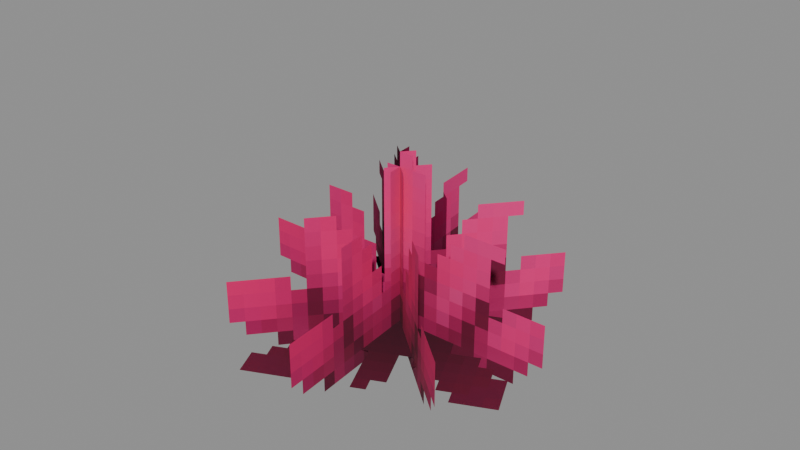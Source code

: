 # Source: Foliage_Cacti_Cacti_Flower_Pink.blend  (saved by Blender 5.0.119; exported with 4.5.12 LTS)
import bpy
from mathutils import Matrix  # noqa: F401  (used for matrix-valued properties, if any)

bpy.ops.wm.read_factory_settings(use_empty=True)
scene = bpy.context.scene
scene.name = 'Scene'

# ---- collections
col_widgets = bpy.data.collections.new('Widgets'); scene.collection.children.link(col_widgets)
col_widgets.hide_viewport = True

# ---- images (referenced by path relative to the original .blend; pixels are not part of the script)
import os
ASSET_DIR = os.environ.get("B2B_ASSET_DIR", "")  # directory of the original .blend (textures are referenced by path, not embedded)
HERE = os.path.dirname(os.path.abspath(__file__))  # packed textures are extracted next to this script under _unpacked/

def load_image(name, relpath, width, height, colorspace="sRGB"):
    """Load a texture the original file referenced (path relative to the .blend, or extracted next to this script)."""
    p = next((c for c in (os.path.join(HERE, relpath), os.path.join(ASSET_DIR, relpath)) if relpath and os.path.exists(c)), "")
    if p:
        img = bpy.data.images.load(p, check_existing=True)
        img.name = name
    else:  # same state as the original file: an image datablock whose file is absent (Cycles renders it pink)
        img = bpy.data.images.new(name, width, height)
        img.source = "FILE"
        img.filepath = "//" + (relpath or name)
    img.colorspace_settings.name = colorspace
    return img
img_image_0 = load_image('Image_0', '_unpacked/Image_0.9fd53bf7.png', 128, 32, 'sRGB')

# ---- materials (node trees are filled in below, after node groups)
mat_material_0 = bpy.data.materials.new('Material_0')

# ---- material node trees
mat_material_0.use_nodes = True; mat_material_0.node_tree.nodes.clear()
_N = mat_material_0.node_tree.nodes; _L = mat_material_0.node_tree.links
n0 = _N.new('ShaderNodeBsdfPrincipled'); n0.name = 'Principled BSDF'; n0.location = (10, 300)
n0.inputs[2].default_value = 1.0
n1 = _N.new('ShaderNodeOutputMaterial'); n1.name = 'Material Output'; n1.location = (300, 300)
n2 = _N.new('NodeFrame'); n2.name = 'Frame'; n2.location = (0, 0)
n2.label = 'Alpha Clip'
n2.width = 150
n3 = _N.new('ShaderNodeMath'); n3.name = 'Math'; n3.location = (-340, -20)
n3.operation = 'SUBTRACT'
n3.inputs[0].default_value = 1.0
n4 = _N.new('ShaderNodeMath'); n4.name = 'Math.001'; n4.location = (-540, -20)
n4.operation = 'LESS_THAN'
n4.inputs[1].default_value = 0.05
n5 = _N.new('ShaderNodeTexImage'); n5.name = 'Image Texture'; n5.location = (-840, 210)
n5.label = 'BASE COLOR'
n5.image = img_image_0
n5.interpolation = 'Closest'
n5.extension = 'EXTEND'
n3.parent = n2
n4.parent = n2
_L.new(n0.outputs[0], n1.inputs[0])
_L.new(n3.outputs[0], n0.inputs[4])
_L.new(n4.outputs[0], n3.inputs[1])
_L.new(n5.outputs[0], n0.inputs[0])
_L.new(n5.outputs[1], n4.inputs[0])
n1.is_active_output = True

# ---- meshes
me_mesh_0 = bpy.data.meshes.new('Mesh_0')
me_mesh_0.from_pydata([(0.8125, -6.252e-05, 0.5), (0.8125, -1.816e-08, 0.5), (0.8125, -6.252e-05, -0.5), (0.8125, -1.816e-08, -0.5), (-0.8125, 1.816e-08, 0.5), (-0.8125, -6.248e-05, 0.5), (-0.8125, 1.816e-08, -0.5), (-0.8125, -6.248e-05, -0.5), (-0.8125, 1.816e-08, 0.5), (0.8125, -1.816e-08, 0.5), (-0.8125, -6.248e-05, 0.5), (0.8125, -6.252e-05, 0.5), (-0.8125, -6.248e-05, -0.5), (0.8125, -6.252e-05, -0.5), (-0.8125, 1.816e-08, -0.5), (0.8125, -1.816e-08, -0.5), (-0.8125, -6.248e-05, 0.5), (0.8125, -6.252e-05, 0.5), (-0.8125, -6.248e-05, -0.5), (0.8125, -6.252e-05, -0.5), (0.8125, -1.816e-08, 0.5), (-0.8125, 1.816e-08, 0.5), (0.8125, -1.816e-08, -0.5), (-0.8125, 1.816e-08, -0.5), (0.5746, 0.5745, 0.5), (0.5745, 0.5745, 0.5), (0.5746, 0.5745, -0.5), (0.5745, 0.5745, -0.5), (-0.5745, -0.5745, 0.5), (-0.5745, -0.5746, 0.5), (-0.5745, -0.5745, -0.5), (-0.5745, -0.5746, -0.5), (-0.5745, -0.5745, 0.5), (0.5745, 0.5745, 0.5), (-0.5745, -0.5746, 0.5), (0.5746, 0.5745, 0.5), (-0.5745, -0.5746, -0.5), (0.5746, 0.5745, -0.5), (-0.5745, -0.5745, -0.5), (0.5745, 0.5745, -0.5), (-0.5745, -0.5746, 0.5), (0.5746, 0.5745, 0.5), (-0.5745, -0.5746, -0.5), (0.5746, 0.5745, -0.5), (0.5745, 0.5745, 0.5), (-0.5745, -0.5745, 0.5), (0.5745, 0.5745, -0.5), (-0.5745, -0.5745, -0.5), (-0.07088, -0.8094, 0.5), (-0.07081, -0.8094, 0.5), (-0.07088, -0.8094, -0.5), (-0.07081, -0.8094, -0.5), (0.07081, 0.8094, 0.5), (0.07075, 0.8094, 0.5), (0.07081, 0.8094, -0.5), (0.07075, 0.8094, -0.5), (0.07081, 0.8094, 0.5), (-0.07081, -0.8094, 0.5), (0.07075, 0.8094, 0.5), (-0.07088, -0.8094, 0.5), (0.07075, 0.8094, -0.5), (-0.07088, -0.8094, -0.5), (0.07081, 0.8094, -0.5), (-0.07081, -0.8094, -0.5), (0.07075, 0.8094, 0.5), (-0.07088, -0.8094, 0.5), (0.07075, 0.8094, -0.5), (-0.07088, -0.8094, -0.5), (-0.07081, -0.8094, 0.5), (0.07081, 0.8094, 0.5), (-0.07081, -0.8094, -0.5), (0.07081, 0.8094, -0.5), (0.5745, -0.5746, 0.5), (0.5745, -0.5745, 0.5), (0.5745, -0.5746, -0.5), (0.5745, -0.5745, -0.5), (-0.5745, 0.5745, 0.5), (-0.5746, 0.5745, 0.5), (-0.5745, 0.5745, -0.5), (-0.5746, 0.5745, -0.5), (-0.5745, 0.5745, 0.5), (0.5745, -0.5745, 0.5), (-0.5746, 0.5745, 0.5), (0.5745, -0.5746, 0.5), (-0.5746, 0.5745, -0.5), (0.5745, -0.5746, -0.5), (-0.5745, 0.5745, -0.5), (0.5745, -0.5745, -0.5), (-0.5746, 0.5745, 0.5), (0.5745, -0.5746, 0.5), (-0.5746, 0.5745, -0.5), (0.5745, -0.5746, -0.5), (0.5745, -0.5745, 0.5), (-0.5745, 0.5745, 0.5), (0.5745, -0.5745, -0.5), (-0.5745, 0.5745, -0.5), (0.6409, -0.2988, -0.4376), (0.6409, -0.2988, -0.4375), (0.2988, 0.6409, -0.4376), (0.2988, 0.6409, -0.4375), (-0.2988, -0.6409, -0.4375), (-0.2988, -0.6409, -0.4376), (-0.6409, 0.2988, -0.4375), (-0.6409, 0.2988, -0.4376), (-0.2988, -0.6409, -0.4375), (0.6409, -0.2988, -0.4375), (-0.2988, -0.6409, -0.4376), (0.6409, -0.2988, -0.4376), (-0.6409, 0.2988, -0.4376), (0.2988, 0.6409, -0.4376), (-0.6409, 0.2988, -0.4375), (0.2988, 0.6409, -0.4375), (-0.2988, -0.6409, -0.4376), (0.6409, -0.2988, -0.4376), (-0.6409, 0.2988, -0.4376), (0.2988, 0.6409, -0.4376), (0.6409, -0.2988, -0.4375), (-0.2988, -0.6409, -0.4375), (0.2988, 0.6409, -0.4375), (-0.6409, 0.2988, -0.4375)], [], [(0, 2, 1), (2, 3, 1), (4, 6, 5), (6, 7, 5), (8, 10, 9), (10, 11, 9), (12, 14, 13), (14, 15, 13), (16, 18, 17), (18, 19, 17), (20, 22, 21), (22, 23, 21), (24, 26, 25), (26, 27, 25), (28, 30, 29), (30, 31, 29), (32, 34, 33), (34, 35, 33), (36, 38, 37), (38, 39, 37), (40, 42, 41), (42, 43, 41), (44, 46, 45), (46, 47, 45), (48, 50, 49), (50, 51, 49), (52, 54, 53), (54, 55, 53), (56, 58, 57), (58, 59, 57), (60, 62, 61), (62, 63, 61), (64, 66, 65), (66, 67, 65), (68, 70, 69), (70, 71, 69), (72, 74, 73), (74, 75, 73), (76, 78, 77), (78, 79, 77), (80, 82, 81), (82, 83, 81), (84, 86, 85), (86, 87, 85), (88, 90, 89), (90, 91, 89), (92, 94, 93), (94, 95, 93), (96, 98, 97), (98, 99, 97), (100, 102, 101), (102, 103, 101), (104, 106, 105), (106, 107, 105), (108, 110, 109), (110, 111, 109), (112, 114, 113), (114, 115, 113), (116, 118, 117), (118, 119, 117)])
me_mesh_0.polygons.foreach_set('use_smooth', [0, 0, 0, 0, 0, 0, 0, 0, 0, 0, 0, 0, 0, 1, 1, 1, 0, 1, 1, 0, 0, 0, 0, 0, 0, 0, 0, 0, 0, 1, 0, 1, 0, 0, 0, 0, 1, 1, 0, 1, 0, 1, 1, 1, 0, 0, 0, 0, 0, 0, 0, 0, 1, 1, 0, 0, 0, 0, 0, 0])
_uv = me_mesh_0.uv_layers.new(name='UVMap')
_uv.uv.foreach_set('vector', [0.0, 1.0, 0.0, 1.0, 0.0, 1.0, 0.0, 1.0, 0.0, 1.0, 0.0, 1.0, 0.0, 1.0, 0.0, 1.0, 0.0, 1.0, 0.0, 1.0, 0.0, 1.0, 0.0, 1.0, 0.0, 1.0, 0.0, 1.0, 0.0, 1.0, 0.0, 1.0, 0.0, 1.0, 0.0, 1.0, 0.0, 1.0, 0.0, 1.0, 0.0, 1.0, 0.0, 1.0, 0.0, 1.0, 0.0, 1.0, 0.0, 1.0, 0.0, 0.5, 0.2031, 1.0, 0.0, 0.5, 0.2031, 0.5, 0.2031, 1.0, 0.0, 1.0, 0.0, 1.0, 0.0, 1.0, 0.0, 1.0, 0.0, 1.0, 0.0, 1.0, 0.0, 1.0, 0.0, 1.0, 0.0, 1.0, 0.0, 1.0, 0.0, 1.0, 0.0, 1.0, 0.0, 1.0, 0.0, 1.0, 0.0, 1.0, 0.0, 1.0, 0.0, 1.0, 0.0, 1.0, 0.0, 1.0, 0.0, 1.0, 0.0, 1.0, 0.0, 1.0, 0.0, 1.0, 0.0, 1.0, 0.0, 1.0, 0.0, 1.0, 0.0, 1.0, 0.0, 1.0, 0.0, 1.0, 0.0, 1.0, 0.0, 1.0, 0.0, 0.5, 0.2031, 1.0, 0.0, 0.5, 0.2031, 0.5, 0.2031, 1.0, 0.0, 1.0, 0.0, 1.0, 0.0, 1.0, 0.0, 1.0, 0.0, 1.0, 0.0, 1.0, 0.0, 1.0, 0.0, 1.0, 0.0, 1.0, 0.0, 1.0, 0.0, 1.0, 0.0, 1.0, 0.0, 1.0, 0.0, 1.0, 0.0, 1.0, 0.0, 1.0, 0.0, 1.0, 0.0, 1.0, 0.0, 1.0, 0.0, 1.0, 0.0, 1.0, 0.0, 1.0, 0.0, 1.0, 0.0, 1.0, 0.0, 1.0, 0.0, 1.0, 0.0, 1.0, 0.0, 1.0, 0.0, 1.0, 0.0, 1.0, 0.0, 1.0, 0.0, 0.5, 0.2031, 1.0, 0.0, 0.5, 0.2031, 0.5, 0.2031, 1.0, 0.0, 1.0, 0.0, 1.0, 0.0, 1.0, 0.0, 1.0, 0.0, 1.0, 0.0, 1.0, 0.0, 1.0, 0.0, 1.0, 0.0, 1.0, 0.0, 1.0, 0.0, 1.0, 0.0, 1.0, 0.0, 1.0, 0.0, 1.0, 0.0, 1.0, 0.0, 1.0, 0.0, 1.0, 0.0, 1.0, 0.0, 1.0, 0.0, 1.0, 0.0, 1.0, 0.0, 1.0, 0.0, 1.0, 0.0, 1.0, 0.0, 1.0, 0.0, 1.0, 0.0, 1.0, 0.0, 1.0, 0.0, 1.0, 0.0, 1.0, 0.0, 1.0, 0.0, 0.5, 0.2031, 1.0, 0.0, 0.5, 0.2031, 0.5, 0.2031, 1.0, 0.0, 1.0, 0.0, 1.0, 0.0, 1.0, 0.0, 1.0, 0.0, 1.0, 0.0, 1.0, 0.0, 1.0, 0.0, 1.0, 0.0, 1.0, 0.0, 1.0, 0.0, 1.0, 0.0, 1.0, 0.0, 1.0, 0.0, 1.0, 0.0, 1.0, 0.0, 1.0, 0.0, 1.0, 0.0, 1.0, 0.0, 1.0, 0.0, 1.0, 0.0, 1.0, 0.0, 1.0, 0.0, 1.0, 0.0, 1.0, 0.0, 1.0, 0.0, 1.0, 0.0, 1.0, 0.0, 1.0, 0.0, 1.0, 0.0, 1.0, 0.0, 0.5, 0.0, 0.0, 0.125, 0.5, 0.0, 0.0, 0.125, 0.0, 0.125, 0.5, 0.0, 1.0, 0.0, 1.0, 0.0, 1.0, 0.0, 1.0, 0.0, 1.0, 0.0, 1.0])
me_mesh_0.materials.append(mat_material_0)
me_mesh_0.update()
me_mesh_0.normals_split_custom_set([tuple(v) for v in zip(*[iter([1.0, 0.0, 0.0, 1.0, 0.0, 0.0, 1.0, 0.0, 0.0, 1.0, 0.0, 0.0, 1.0, 0.0, 0.0, 1.0, 0.0, 0.0, -1.0, 0.0, 0.0, -1.0, 0.0, 0.0, -1.0, 0.0, 0.0, -1.0, 0.0, 0.0, -1.0, 0.0, 0.0, -1.0, 0.0, 0.0, 0.0, 0.0, 1.0, 0.0, 0.0, 1.0, 0.0, 0.0, 1.0, 0.0, 0.0, 1.0, 0.0, 0.0, 1.0, 0.0, 0.0, 1.0, 0.0, 0.0, -1.0, 0.0, 0.0, -1.0, 0.0, 0.0, -1.0, 0.0, 0.0, -1.0, 0.0, 0.0, -1.0, 0.0, 0.0, -1.0, -2.235e-08, -1.0, 0.0, -2.235e-08, -1.0, 0.0, -2.235e-08, -1.0, 0.0, -2.235e-08, -1.0, 0.0, -2.235e-08, -1.0, 0.0, -2.235e-08, -1.0, 0.0, 2.235e-08, 1.0, 0.0, 2.235e-08, 1.0, 0.0, 2.235e-08, 1.0, 0.0, 2.235e-08, 1.0, 0.0, 2.235e-08, 1.0, 0.0, 2.235e-08, 1.0, 0.0, 0.7071, 0.7071, 0.0, 0.7071, 0.7071, 0.0, 0.7071, 0.7071, 0.0, 0.7071, 0.7071, 0.0, 0.7071, 0.7071, 6.441e-08, 0.7071, 0.7071, -1.951e-08, -0.707, -0.7072, -2.761e-08, -0.707, -0.7072, 2.748e-08, -0.707, -0.7072, 0.0, -0.707, -0.7072, 2.748e-08, -0.707, -0.7072, -2.515e-11, -0.707, -0.7072, 0.0, 0.0, 0.0, 1.0, 0.0, 0.0, 1.0, 0.0, 0.0, 1.0, -2.255e-05, -2.718e-08, 1.0, -2.377e-05, 2.503e-08, 1.0, -2.316e-05, -4.075e-09, 1.0, -2.316e-05, -7.567e-09, -1.0, -2.255e-05, -4.82e-08, -1.0, -2.377e-05, -1.375e-07, -1.0, 0.0, 0.0, -1.0, 0.0, 0.0, -1.0, 0.0, 0.0, -1.0, 0.7071, -0.7071, 0.0, 0.7071, -0.7071, 0.0, 0.7071, -0.7071, 0.0, 0.7071, -0.7071, 0.0, 0.7071, -0.7071, 0.0, 0.7071, -0.7071, 0.0, -0.7071, 0.7071, 0.0, -0.7071, 0.7071, 0.0, -0.7071, 0.7071, 0.0, -0.7071, 0.7071, 0.0, -0.7071, 0.7071, 0.0, -0.7071, 0.7071, 0.0, -0.08679, -0.9962, 0.0, -0.08679, -0.9962, 0.0, -0.08679, -0.9962, 0.0, -0.08679, -0.9962, 0.0, -0.08679, -0.9962, 0.0, -0.08679, -0.9962, 0.0, 0.08679, 0.9962, 0.0, 0.08679, 0.9962, 0.0, 0.08679, 0.9962, 0.0, 0.08711, 0.9962, -1.821e-08, 0.08711, 0.9962, -1.467e-11, 0.08711, 0.9962, -2.735e-08, 0.0, 0.0, 1.0, 0.0, 0.0, 1.0, 0.0, 0.0, 1.0, 8.417e-05, 1.97e-08, 1.0, 8.433e-05, -7.651e-09, 1.0, 8.408e-05, -4.694e-08, 1.0, 0.0, 0.0, -1.0, 0.0, 0.0, -1.0, 0.0, 0.0, -1.0, 8.417e-05, 1.951e-08, -1.0, 8.408e-05, 3.219e-08, -1.0, 8.433e-05, -4.161e-08, -1.0, -0.9962, 0.08716, 0.0, -0.9962, 0.08716, 0.0, -0.9962, 0.08716, 0.0, -0.9962, 0.08716, 0.0, -0.9962, 0.08716, 0.0, -0.9962, 0.08716, 0.0, 0.9962, -0.08716, 0.0, 0.9962, -0.08716, 0.0, 0.9962, -0.08716, 0.0, 0.9962, -0.08716, 0.0, 0.9962, -0.08716, 0.0, 0.9962, -0.08716, 0.0, 0.7071, -0.7071, 2.934e-11, 0.7071, -0.7071, 0.0, 0.7071, -0.7071, -3.206e-08, 0.7071, -0.7071, 0.0, 0.7071, -0.7071, 3.221e-08, 0.7071, -0.7071, -3.206e-08, -0.7071, 0.7071, 0.0, -0.7071, 0.7071, 0.0, -0.7071, 0.7071, 0.0, -0.7071, 0.7071, -7.543e-08, -0.7071, 0.7071, -6.078e-11, -0.7071, 0.7071, -1.133e-07, 0.0, 0.0, 1.0, 0.0, 0.0, 1.0, 0.0, 0.0, 1.0, -0.0001073, 1.153e-08, 1.0, -0.0001075, -5.115e-08, 1.0, -0.0001076, 2.021e-08, 1.0, 2.541e-05, -2.637e-08, -1.0, -2.257e-05, 1.013e-07, -1.0, -8.436e-05, -5.122e-09, -1.0, -2.257e-05, 1.013e-07, -1.0, 1.143e-05, 1.502e-08, -1.0, -8.436e-05, -5.122e-09, -1.0, -0.7071, -0.7071, 0.0, -0.7071, -0.7071, 0.0, -0.7071, -0.7071, 0.0, -0.7071, -0.7071, 0.0, -0.7071, -0.7071, 0.0, -0.7071, -0.7071, 0.0, 0.7071, 0.7071, 0.0, 0.7071, 0.7071, 0.0, 0.7071, 0.7071, 0.0, 0.7071, 0.7071, 0.0, 0.7071, 0.7071, 0.0, 0.7071, 0.7071, 0.0, 0.9396, 0.3424, 0.0, 0.9396, 0.3424, 0.0, 0.9396, 0.3424, 0.0, 0.9398, 0.3418, 0.0, 0.9398, 0.3418, 0.0, 0.9398, 0.3418, 0.0, -0.9397, -0.3421, 0.0, -0.9397, -0.3421, 0.0, -0.9397, -0.3421, 0.0, -0.9397, -0.3421, 0.0, -0.9397, -0.3421, 0.0, -0.9397, -0.3421, 0.0, 0.342, -0.9397, -6.861e-12, 0.342, -0.9397, 6.859e-11, 0.342, -0.9397, -4.001e-11, 0.342, -0.9397, 6.859e-11, 0.3419, -0.9397, 4.587e-08, 0.342, -0.9397, -4.001e-11, -0.3419, 0.9397, 0.0, -0.3419, 0.9397, 0.0, -0.3419, 0.9397, 0.0, -0.3419, 0.9397, 0.0, -0.3419, 0.9397, 0.0, -0.3419, 0.9397, 0.0, 5.96e-08, -1.524e-08, -1.0, 5.96e-08, -1.524e-08, -1.0, 5.96e-08, -1.524e-08, -1.0, 1.788e-07, -1.524e-08, -1.0, 1.788e-07, -1.524e-08, -1.0, 1.788e-07, -1.524e-08, -1.0, -1.192e-07, 1.524e-08, 1.0, -1.192e-07, 1.524e-08, 1.0, -1.192e-07, 1.524e-08, 1.0, -1.788e-07, 1.524e-08, 1.0, -1.788e-07, 1.524e-08, 1.0, -1.788e-07, 1.524e-08, 1.0])] * 3)])
me_plane = bpy.data.meshes.new('Plane')
me_plane.from_pydata([(-1.0, -6.123e-17, -1.0), (1.0, -6.123e-17, -1.0), (-1.0, 6.123e-17, 1.0), (1.0, 6.123e-17, 1.0)], [], [(0, 1, 3, 2)])
_uv = me_plane.uv_layers.new(name='UVMap')
_uv.uv.foreach_set('vector', [0.0, 0.0, 1.0, 0.0, 1.0, 1.0, 0.0, 1.0])
me_plane.update()
me_cube = bpy.data.meshes.new('Cube')
me_cube.from_pydata([(-0.07088, -0.5, -0.8094), (-0.07088, -0.5, 0.8094), (-0.07088, 0.5, -0.8094), (-0.07088, 0.5, 0.8094), (0.07081, -0.5, -0.8094), (0.07081, -0.5, 0.8094), (0.07081, 0.5, -0.8094), (0.07081, 0.5, 0.8094)], [], [(0, 1, 3, 2), (2, 3, 7, 6), (6, 7, 5, 4), (4, 5, 1, 0), (2, 6, 4, 0), (7, 3, 1, 5)])
_uv = me_cube.uv_layers.new(name='UVMap')
_uv.uv.foreach_set('vector', [0.375, 0.0, 0.625, 0.0, 0.625, 0.25, 0.375, 0.25, 0.375, 0.25, 0.625, 0.25, 0.625, 0.5, 0.375, 0.5, 0.375, 0.5, 0.625, 0.5, 0.625, 0.75, 0.375, 0.75, 0.375, 0.75, 0.625, 0.75, 0.625, 1.0, 0.375, 1.0, 0.125, 0.5, 0.375, 0.5, 0.375, 0.75, 0.125, 0.75, 0.625, 0.5, 0.875, 0.5, 0.875, 0.75, 0.625, 0.75])
me_cube.update()
me_cube_001 = bpy.data.meshes.new('Cube.001')
me_cube_001.from_pydata([(-0.07088, -0.5, -0.8094), (-0.07088, -0.5, 0.8094), (-0.07088, 0.5, -0.8094), (-0.07088, 0.5, 0.8094), (0.07081, -0.5, -0.8094), (0.07081, -0.5, 0.8094), (0.07081, 0.5, -0.8094), (0.07081, 0.5, 0.8094)], [], [(0, 1, 3, 2), (2, 3, 7, 6), (6, 7, 5, 4), (4, 5, 1, 0), (2, 6, 4, 0), (7, 3, 1, 5)])
_uv = me_cube_001.uv_layers.new(name='UVMap')
_uv.uv.foreach_set('vector', [0.375, 0.0, 0.625, 0.0, 0.625, 0.25, 0.375, 0.25, 0.375, 0.25, 0.625, 0.25, 0.625, 0.5, 0.375, 0.5, 0.375, 0.5, 0.625, 0.5, 0.625, 0.75, 0.375, 0.75, 0.375, 0.75, 0.625, 0.75, 0.625, 1.0, 0.375, 1.0, 0.125, 0.5, 0.375, 0.5, 0.375, 0.75, 0.125, 0.75, 0.625, 0.5, 0.875, 0.5, 0.875, 0.75, 0.625, 0.75])
me_cube_001.update()
me_cube_002 = bpy.data.meshes.new('Cube.002')
me_cube_002.from_pydata([(-0.07088, -0.5, -0.8094), (-0.07088, -0.5, 0.8094), (-0.07088, 0.5, -0.8094), (-0.07088, 0.5, 0.8094), (0.07081, -0.5, -0.8094), (0.07081, -0.5, 0.8094), (0.07081, 0.5, -0.8094), (0.07081, 0.5, 0.8094)], [], [(0, 1, 3, 2), (2, 3, 7, 6), (6, 7, 5, 4), (4, 5, 1, 0), (2, 6, 4, 0), (7, 3, 1, 5)])
_uv = me_cube_002.uv_layers.new(name='UVMap')
_uv.uv.foreach_set('vector', [0.375, 0.0, 0.625, 0.0, 0.625, 0.25, 0.375, 0.25, 0.375, 0.25, 0.625, 0.25, 0.625, 0.5, 0.375, 0.5, 0.375, 0.5, 0.625, 0.5, 0.625, 0.75, 0.375, 0.75, 0.375, 0.75, 0.625, 0.75, 0.625, 1.0, 0.375, 1.0, 0.125, 0.5, 0.375, 0.5, 0.375, 0.75, 0.125, 0.75, 0.625, 0.5, 0.875, 0.5, 0.875, 0.75, 0.625, 0.75])
me_cube_002.update()
me_cube_003 = bpy.data.meshes.new('Cube.003')
me_cube_003.from_pydata([(-0.5417, -0.5417, -1.658e-07), (-0.5417, -0.5417, 6.272e-05), (-0.5417, 0.5417, -1.658e-07), (-0.5417, 0.5417, 6.272e-05), (0.5417, -0.5417, -1.658e-07), (0.5417, -0.5417, 6.272e-05), (0.5417, 0.5417, -1.658e-07), (0.5417, 0.5417, 6.272e-05)], [], [(0, 1, 3, 2), (2, 3, 7, 6), (6, 7, 5, 4), (4, 5, 1, 0), (2, 6, 4, 0), (7, 3, 1, 5)])
_uv = me_cube_003.uv_layers.new(name='UVMap')
_uv.uv.foreach_set('vector', [0.375, 0.0, 0.625, 0.0, 0.625, 0.25, 0.375, 0.25, 0.375, 0.25, 0.625, 0.25, 0.625, 0.5, 0.375, 0.5, 0.375, 0.5, 0.625, 0.5, 0.625, 0.75, 0.375, 0.75, 0.375, 0.75, 0.625, 0.75, 0.625, 1.0, 0.375, 1.0, 0.125, 0.5, 0.375, 0.5, 0.375, 0.75, 0.125, 0.75, 0.625, 0.5, 0.875, 0.5, 0.875, 0.75, 0.625, 0.75])
me_cube_003.update()
arm_armature = bpy.data.armatures.new('Armature')  # bones are not reproduced

# ---- objects
ob_decorative_flower = bpy.data.objects.new('Decorative Flower', arm_armature)
ob_mesh_0 = bpy.data.objects.new('Mesh_0', me_mesh_0)
ob_wgt_decorative_flower = bpy.data.objects.new('WGT-Decorative Flower', me_plane)
ob_wgt_node = bpy.data.objects.new('WGT-Node', me_cube)
ob_wgt_node_001 = bpy.data.objects.new('WGT-Node.001', me_cube_001)
ob_wgt_node_002 = bpy.data.objects.new('WGT-Node.002', me_cube_002)
ob_wgt_node_003 = bpy.data.objects.new('WGT-Node.003', me_cube_003)

# ---- transforms, parenting, visibility, modifiers, constraints
ob_decorative_flower.location = (0.0, 0.0, 0.5)
ob_decorative_flower.rotation_mode = 'QUATERNION'
ob_decorative_flower.rotation_quaternion = (0.6756, 3.777e-18, -3.777e-18, 0.7373)
ob_decorative_flower.show_in_front = True
ob_mesh_0.parent = ob_decorative_flower
ob_mesh_0.location = (0.0, 0.0, 0.0)
ob_mesh_0.rotation_mode = 'QUATERNION'
ob_mesh_0.rotation_quaternion = (1.0, 0.0, 0.0, 0.0)
_vg = ob_mesh_0.vertex_groups.new(name='Decorative Flower')
_vg.add([0, 1, 2, 3, 4, 5, 6, 7, 8, 9, 10, 11, 12, 13, 14, 15, 16, 17, 18, 19, 20, 21, 22, 23], 1.0, 'REPLACE')
_vg = ob_mesh_0.vertex_groups.new(name='Node')
_vg.add([24, 25, 26, 27, 28, 29, 30, 31, 32, 33, 34, 35, 36, 37, 38, 39, 40, 41, 42, 43, 44, 45, 46, 47], 1.0, 'REPLACE')
_vg = ob_mesh_0.vertex_groups.new(name='Node.001')
_vg.add([48, 49, 50, 51, 52, 53, 54, 55, 56, 57, 58, 59, 60, 61, 62, 63, 64, 65, 66, 67, 68, 69, 70, 71], 1.0, 'REPLACE')
_vg = ob_mesh_0.vertex_groups.new(name='Node.002')
_vg.add([72, 73, 74, 75, 76, 77, 78, 79, 80, 81, 82, 83, 84, 85, 86, 87, 88, 89, 90, 91, 92, 93, 94, 95], 1.0, 'REPLACE')
_vg = ob_mesh_0.vertex_groups.new(name='Node.003')
_vg.add([96, 97, 98, 99, 100, 101, 102, 103, 104, 105, 106, 107, 108, 109, 110, 111, 112, 113, 114, 115, 116, 117, 118, 119], 1.0, 'REPLACE')
_m = ob_mesh_0.modifiers.new('Armature', 'ARMATURE')
_m.object = ob_decorative_flower
ob_wgt_decorative_flower.location = (0.0, 0.0, 0.0)
ob_wgt_decorative_flower.hide_render = True
ob_wgt_node.location = (0.0, 0.0, 0.0)
ob_wgt_node.hide_render = True
ob_wgt_node_001.location = (0.0, 0.0, 0.0)
ob_wgt_node_001.hide_render = True
ob_wgt_node_002.location = (0.0, 0.0, 0.0)
ob_wgt_node_002.hide_render = True
ob_wgt_node_003.location = (0.0, 0.0, 0.0)
ob_wgt_node_003.hide_render = True

# ---- collection membership
scene.collection.objects.link(ob_decorative_flower)
scene.collection.objects.link(ob_mesh_0)
col_widgets.objects.link(ob_wgt_decorative_flower)
col_widgets.objects.link(ob_wgt_node)
col_widgets.objects.link(ob_wgt_node_001)
col_widgets.objects.link(ob_wgt_node_002)
col_widgets.objects.link(ob_wgt_node_003)

# ---- scene / render settings (as saved in the file)
scene.frame_start = 1; scene.frame_end = 250; scene.frame_set(1)
scene.render.engine = 'BLENDER_EEVEE_NEXT'
scene.render.bake_bias = 0.0
scene.render.bake_samples = 0
scene.cycles.sampling_pattern = 'TABULATED_SOBOL'
scene.eevee.use_volume_custom_range = False
bpy.context.view_layer.update()

# ---- added for rendering (the .blend has no active camera and no usable light): camera, sun + grey world if the file has none
cam_auto = bpy.data.cameras.new('AutoCamera')
cam_auto.lens = 50.0
cam_auto.sensor_width = 36.0
cam_auto.clip_end = 1000.0
ob_auto_camera = bpy.data.objects.new('AutoCamera', cam_auto)
scene.collection.objects.link(ob_auto_camera)
ob_auto_camera.location = (2.47829, -2.97395, 2.48263)
ob_auto_camera.rotation_euler = (1.09748, -7.21219e-08, 0.694738)
scene.camera = ob_auto_camera
light_auto_sun = bpy.data.lights.new('AutoSun', 'SUN')
light_auto_sun.energy = 3.0
light_auto_sun.angle = 0.0523599
ob_auto_sun = bpy.data.objects.new('AutoSun', light_auto_sun)
scene.collection.objects.link(ob_auto_sun)
ob_auto_sun.rotation_euler = (0.872665, 0.174533, 0.523599)
if scene.world is None:
    world_auto = bpy.data.worlds.new('AutoWorld')
    world_auto.color = (0.3, 0.3, 0.3)
    scene.world = world_auto
bpy.context.view_layer.update()
